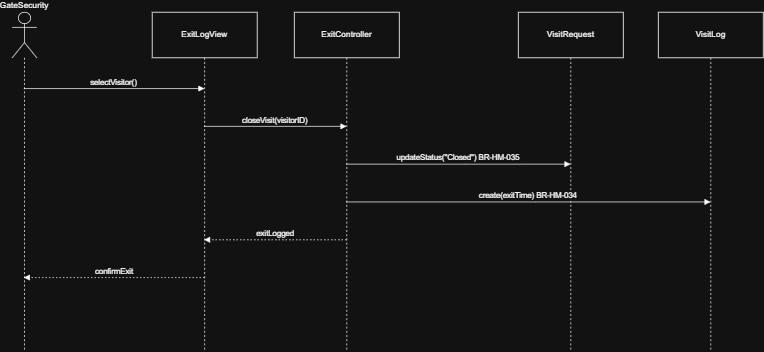

The diagram above was exported from draw.io. Its source (the exported page's mxGraphModel, read from the mxfile embedded in the PNG):
<mxGraphModel dx="1489" dy="803" grid="1" gridSize="10" guides="1" tooltips="1" connect="1" arrows="1" fold="1" page="1" pageScale="1" pageWidth="827" pageHeight="1169" math="0" shadow="0">
  <root>
    <mxCell id="0" />
    <mxCell id="1" parent="0" />
    <mxCell id="9ceSLDUbYExtW1o94E2T-163" parent="1" style="shape=umlLifeline;perimeter=lifelinePerimeter;whiteSpace=wrap;container=1;dropTarget=0;collapsible=0;recursiveResize=0;outlineConnect=0;portConstraint=eastwest;newEdgeStyle={&quot;edgeStyle&quot;:&quot;elbowEdgeStyle&quot;,&quot;elbow&quot;:&quot;vertical&quot;,&quot;curved&quot;:0,&quot;rounded&quot;:0};participant=umlActor;verticalAlign=bottom;labelPosition=center;verticalLabelPosition=top;align=center;size=65;" value="GateSecurity" vertex="1">
      <mxGeometry height="484" width="35" x="90" y="110" as="geometry" />
    </mxCell>
    <mxCell id="9ceSLDUbYExtW1o94E2T-164" parent="1" style="shape=umlLifeline;perimeter=lifelinePerimeter;whiteSpace=wrap;container=1;dropTarget=0;collapsible=0;recursiveResize=0;outlineConnect=0;portConstraint=eastwest;newEdgeStyle={&quot;edgeStyle&quot;:&quot;elbowEdgeStyle&quot;,&quot;elbow&quot;:&quot;vertical&quot;,&quot;curved&quot;:0,&quot;rounded&quot;:0};size=65;" value="ExitLogView" vertex="1">
      <mxGeometry height="484" width="150" x="290" y="110" as="geometry" />
    </mxCell>
    <mxCell id="9ceSLDUbYExtW1o94E2T-165" parent="1" style="shape=umlLifeline;perimeter=lifelinePerimeter;whiteSpace=wrap;container=1;dropTarget=0;collapsible=0;recursiveResize=0;outlineConnect=0;portConstraint=eastwest;newEdgeStyle={&quot;edgeStyle&quot;:&quot;elbowEdgeStyle&quot;,&quot;elbow&quot;:&quot;vertical&quot;,&quot;curved&quot;:0,&quot;rounded&quot;:0};size=65;" value="ExitController" vertex="1">
      <mxGeometry height="484" width="150" x="493" y="110" as="geometry" />
    </mxCell>
    <mxCell id="9ceSLDUbYExtW1o94E2T-166" parent="1" style="shape=umlLifeline;perimeter=lifelinePerimeter;whiteSpace=wrap;container=1;dropTarget=0;collapsible=0;recursiveResize=0;outlineConnect=0;portConstraint=eastwest;newEdgeStyle={&quot;edgeStyle&quot;:&quot;elbowEdgeStyle&quot;,&quot;elbow&quot;:&quot;vertical&quot;,&quot;curved&quot;:0,&quot;rounded&quot;:0};size=65;" value="VisitRequest" vertex="1">
      <mxGeometry height="484" width="150" x="813" y="110" as="geometry" />
    </mxCell>
    <mxCell id="9ceSLDUbYExtW1o94E2T-167" parent="1" style="shape=umlLifeline;perimeter=lifelinePerimeter;whiteSpace=wrap;container=1;dropTarget=0;collapsible=0;recursiveResize=0;outlineConnect=0;portConstraint=eastwest;newEdgeStyle={&quot;edgeStyle&quot;:&quot;elbowEdgeStyle&quot;,&quot;elbow&quot;:&quot;vertical&quot;,&quot;curved&quot;:0,&quot;rounded&quot;:0};size=65;" value="VisitLog" vertex="1">
      <mxGeometry height="484" width="150" x="1013" y="110" as="geometry" />
    </mxCell>
    <mxCell id="9ceSLDUbYExtW1o94E2T-168" edge="1" parent="1" source="9ceSLDUbYExtW1o94E2T-163" style="verticalAlign=bottom;edgeStyle=elbowEdgeStyle;elbow=vertical;curved=0;rounded=0;endArrow=block;" target="9ceSLDUbYExtW1o94E2T-164" value="selectVisitor()">
      <mxGeometry relative="1" as="geometry">
        <Array as="points">
          <mxPoint x="274" y="219" />
        </Array>
      </mxGeometry>
    </mxCell>
    <mxCell id="9ceSLDUbYExtW1o94E2T-169" edge="1" parent="1" source="9ceSLDUbYExtW1o94E2T-164" style="verticalAlign=bottom;edgeStyle=elbowEdgeStyle;elbow=vertical;curved=0;rounded=0;endArrow=block;" target="9ceSLDUbYExtW1o94E2T-165" value="closeVisit(visitorID)">
      <mxGeometry relative="1" as="geometry">
        <Array as="points">
          <mxPoint x="475" y="273" />
        </Array>
      </mxGeometry>
    </mxCell>
    <mxCell id="9ceSLDUbYExtW1o94E2T-170" edge="1" parent="1" source="9ceSLDUbYExtW1o94E2T-165" style="verticalAlign=bottom;edgeStyle=elbowEdgeStyle;elbow=vertical;curved=0;rounded=0;endArrow=block;" target="9ceSLDUbYExtW1o94E2T-166" value="updateStatus(&quot;Closed&quot;)  BR-HM-035">
      <mxGeometry relative="1" as="geometry">
        <Array as="points">
          <mxPoint x="737" y="327" />
        </Array>
      </mxGeometry>
    </mxCell>
    <mxCell id="9ceSLDUbYExtW1o94E2T-171" edge="1" parent="1" source="9ceSLDUbYExtW1o94E2T-165" style="verticalAlign=bottom;edgeStyle=elbowEdgeStyle;elbow=vertical;curved=0;rounded=0;endArrow=block;" target="9ceSLDUbYExtW1o94E2T-167" value="create(exitTime)  BR-HM-034">
      <mxGeometry relative="1" as="geometry">
        <Array as="points">
          <mxPoint x="837" y="381" />
        </Array>
      </mxGeometry>
    </mxCell>
    <mxCell id="9ceSLDUbYExtW1o94E2T-172" edge="1" parent="1" source="9ceSLDUbYExtW1o94E2T-165" style="verticalAlign=bottom;edgeStyle=elbowEdgeStyle;elbow=vertical;curved=0;rounded=0;dashed=1;dashPattern=2 3;endArrow=block;" target="9ceSLDUbYExtW1o94E2T-164" value="exitLogged">
      <mxGeometry relative="1" as="geometry">
        <Array as="points">
          <mxPoint x="478" y="435" />
        </Array>
      </mxGeometry>
    </mxCell>
    <mxCell id="9ceSLDUbYExtW1o94E2T-173" edge="1" parent="1" source="9ceSLDUbYExtW1o94E2T-164" style="verticalAlign=bottom;edgeStyle=elbowEdgeStyle;elbow=vertical;curved=0;rounded=0;dashed=1;dashPattern=2 3;endArrow=block;" target="9ceSLDUbYExtW1o94E2T-163" value="confirmExit">
      <mxGeometry relative="1" as="geometry">
        <Array as="points">
          <mxPoint x="277" y="489" />
        </Array>
      </mxGeometry>
    </mxCell>
  </root>
</mxGraphModel>